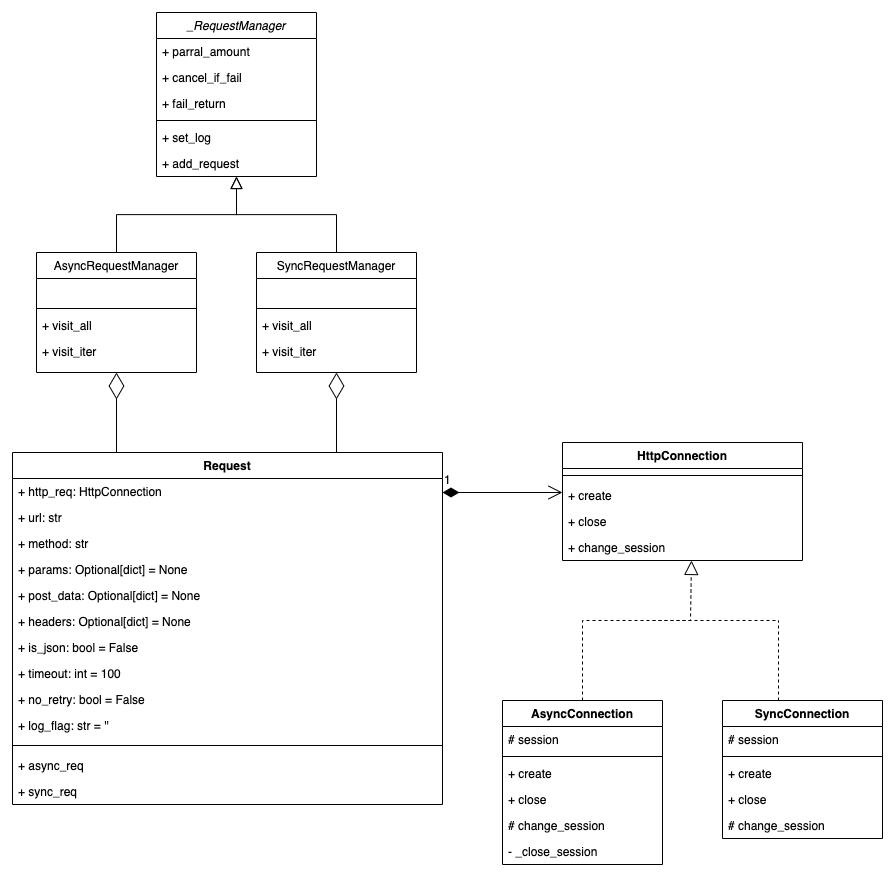

The diagram above was exported from draw.io. Its source (the exported page's mxGraphModel, read from the mxfile embedded in the PNG):
<mxGraphModel dx="1395" dy="872" grid="1" gridSize="10" guides="1" tooltips="1" connect="1" arrows="1" fold="1" page="1" pageScale="1" pageWidth="827" pageHeight="1169" math="0" shadow="0">
  <root>
    <mxCell id="WIyWlLk6GJQsqaUBKTNV-0" />
    <mxCell id="WIyWlLk6GJQsqaUBKTNV-1" parent="WIyWlLk6GJQsqaUBKTNV-0" />
    <mxCell id="zkfFHV4jXpPFQw0GAbJ--12" value="" style="endArrow=block;endSize=10;endFill=0;shadow=0;strokeWidth=1;rounded=0;edgeStyle=elbowEdgeStyle;elbow=vertical;" parent="WIyWlLk6GJQsqaUBKTNV-1" source="zkfFHV4jXpPFQw0GAbJ--6" target="zkfFHV4jXpPFQw0GAbJ--0" edge="1">
      <mxGeometry width="160" relative="1" as="geometry">
        <mxPoint x="184" y="203" as="sourcePoint" />
        <mxPoint x="184" y="203" as="targetPoint" />
      </mxGeometry>
    </mxCell>
    <mxCell id="zkfFHV4jXpPFQw0GAbJ--16" value="" style="endArrow=block;endSize=10;endFill=0;shadow=0;strokeWidth=1;rounded=0;edgeStyle=elbowEdgeStyle;elbow=vertical;" parent="WIyWlLk6GJQsqaUBKTNV-1" source="zkfFHV4jXpPFQw0GAbJ--13" target="zkfFHV4jXpPFQw0GAbJ--0" edge="1">
      <mxGeometry width="160" relative="1" as="geometry">
        <mxPoint x="194" y="373" as="sourcePoint" />
        <mxPoint x="294" y="271" as="targetPoint" />
      </mxGeometry>
    </mxCell>
    <mxCell id="AZ5k-tSZAwDOpuZO5U4B-11" value="" style="endArrow=diamondThin;endFill=0;endSize=24;html=1;" edge="1" parent="WIyWlLk6GJQsqaUBKTNV-1">
      <mxGeometry width="160" relative="1" as="geometry">
        <mxPoint x="164" y="560" as="sourcePoint" />
        <mxPoint x="164" y="480" as="targetPoint" />
      </mxGeometry>
    </mxCell>
    <mxCell id="AZ5k-tSZAwDOpuZO5U4B-23" value="" style="endArrow=diamondThin;endFill=0;endSize=24;html=1;entryX=0.5;entryY=1;entryDx=0;entryDy=0;" edge="1" parent="WIyWlLk6GJQsqaUBKTNV-1" target="zkfFHV4jXpPFQw0GAbJ--13">
      <mxGeometry width="160" relative="1" as="geometry">
        <mxPoint x="384" y="560" as="sourcePoint" />
        <mxPoint x="340" y="600" as="targetPoint" />
      </mxGeometry>
    </mxCell>
    <mxCell id="zkfFHV4jXpPFQw0GAbJ--0" value="_RequestManager" style="swimlane;fontStyle=2;align=center;verticalAlign=top;childLayout=stackLayout;horizontal=1;startSize=26;horizontalStack=0;resizeParent=1;resizeLast=0;collapsible=1;marginBottom=0;rounded=0;shadow=0;strokeWidth=1;" parent="WIyWlLk6GJQsqaUBKTNV-1" vertex="1">
      <mxGeometry x="204" y="120" width="160" height="164" as="geometry">
        <mxRectangle x="354" y="120" width="160" height="26" as="alternateBounds" />
      </mxGeometry>
    </mxCell>
    <mxCell id="zkfFHV4jXpPFQw0GAbJ--1" value="+ parral_amount" style="text;align=left;verticalAlign=top;spacingLeft=4;spacingRight=4;overflow=hidden;rotatable=0;points=[[0,0.5],[1,0.5]];portConstraint=eastwest;" parent="zkfFHV4jXpPFQw0GAbJ--0" vertex="1">
      <mxGeometry y="26" width="160" height="26" as="geometry" />
    </mxCell>
    <mxCell id="zkfFHV4jXpPFQw0GAbJ--2" value="+ cancel_if_fail" style="text;align=left;verticalAlign=top;spacingLeft=4;spacingRight=4;overflow=hidden;rotatable=0;points=[[0,0.5],[1,0.5]];portConstraint=eastwest;rounded=0;shadow=0;html=0;" parent="zkfFHV4jXpPFQw0GAbJ--0" vertex="1">
      <mxGeometry y="52" width="160" height="26" as="geometry" />
    </mxCell>
    <mxCell id="zkfFHV4jXpPFQw0GAbJ--3" value="+ fail_return" style="text;align=left;verticalAlign=top;spacingLeft=4;spacingRight=4;overflow=hidden;rotatable=0;points=[[0,0.5],[1,0.5]];portConstraint=eastwest;rounded=0;shadow=0;html=0;" parent="zkfFHV4jXpPFQw0GAbJ--0" vertex="1">
      <mxGeometry y="78" width="160" height="26" as="geometry" />
    </mxCell>
    <mxCell id="zkfFHV4jXpPFQw0GAbJ--4" value="" style="line;html=1;strokeWidth=1;align=left;verticalAlign=middle;spacingTop=-1;spacingLeft=3;spacingRight=3;rotatable=0;labelPosition=right;points=[];portConstraint=eastwest;" parent="zkfFHV4jXpPFQw0GAbJ--0" vertex="1">
      <mxGeometry y="104" width="160" height="8" as="geometry" />
    </mxCell>
    <mxCell id="zkfFHV4jXpPFQw0GAbJ--5" value="+ set_log" style="text;align=left;verticalAlign=top;spacingLeft=4;spacingRight=4;overflow=hidden;rotatable=0;points=[[0,0.5],[1,0.5]];portConstraint=eastwest;" parent="zkfFHV4jXpPFQw0GAbJ--0" vertex="1">
      <mxGeometry y="112" width="160" height="26" as="geometry" />
    </mxCell>
    <mxCell id="AZ5k-tSZAwDOpuZO5U4B-0" value="+ add_request" style="text;align=left;verticalAlign=top;spacingLeft=4;spacingRight=4;overflow=hidden;rotatable=0;points=[[0,0.5],[1,0.5]];portConstraint=eastwest;" vertex="1" parent="zkfFHV4jXpPFQw0GAbJ--0">
      <mxGeometry y="138" width="160" height="26" as="geometry" />
    </mxCell>
    <mxCell id="zkfFHV4jXpPFQw0GAbJ--13" value="SyncRequestManager" style="swimlane;fontStyle=0;align=center;verticalAlign=top;childLayout=stackLayout;horizontal=1;startSize=26;horizontalStack=0;resizeParent=1;resizeLast=0;collapsible=1;marginBottom=0;rounded=0;shadow=0;strokeWidth=1;" parent="WIyWlLk6GJQsqaUBKTNV-1" vertex="1">
      <mxGeometry x="304" y="360" width="160" height="120" as="geometry">
        <mxRectangle x="340" y="380" width="170" height="26" as="alternateBounds" />
      </mxGeometry>
    </mxCell>
    <mxCell id="zkfFHV4jXpPFQw0GAbJ--14" value=" " style="text;align=left;verticalAlign=top;spacingLeft=4;spacingRight=4;overflow=hidden;rotatable=0;points=[[0,0.5],[1,0.5]];portConstraint=eastwest;" parent="zkfFHV4jXpPFQw0GAbJ--13" vertex="1">
      <mxGeometry y="26" width="160" height="26" as="geometry" />
    </mxCell>
    <mxCell id="zkfFHV4jXpPFQw0GAbJ--15" value="" style="line;html=1;strokeWidth=1;align=left;verticalAlign=middle;spacingTop=-1;spacingLeft=3;spacingRight=3;rotatable=0;labelPosition=right;points=[];portConstraint=eastwest;" parent="zkfFHV4jXpPFQw0GAbJ--13" vertex="1">
      <mxGeometry y="52" width="160" height="8" as="geometry" />
    </mxCell>
    <mxCell id="AZ5k-tSZAwDOpuZO5U4B-2" value="+ visit_all" style="text;html=1;strokeColor=none;fillColor=none;align=left;verticalAlign=top;whiteSpace=wrap;rounded=0;spacingLeft=4;spacingRight=4;" vertex="1" parent="zkfFHV4jXpPFQw0GAbJ--13">
      <mxGeometry y="60" width="160" height="26" as="geometry" />
    </mxCell>
    <mxCell id="AZ5k-tSZAwDOpuZO5U4B-4" value="+ visit_iter" style="text;html=1;strokeColor=none;fillColor=none;align=left;verticalAlign=top;whiteSpace=wrap;rounded=0;spacingLeft=4;spacingRight=4;" vertex="1" parent="zkfFHV4jXpPFQw0GAbJ--13">
      <mxGeometry y="86" width="160" height="26" as="geometry" />
    </mxCell>
    <mxCell id="zkfFHV4jXpPFQw0GAbJ--6" value="AsyncRequestManager" style="swimlane;fontStyle=0;align=center;verticalAlign=top;childLayout=stackLayout;horizontal=1;startSize=26;horizontalStack=0;resizeParent=1;resizeLast=0;collapsible=1;marginBottom=0;rounded=0;shadow=0;strokeWidth=1;" parent="WIyWlLk6GJQsqaUBKTNV-1" vertex="1">
      <mxGeometry x="84" y="360" width="160" height="120" as="geometry">
        <mxRectangle x="130" y="380" width="160" height="26" as="alternateBounds" />
      </mxGeometry>
    </mxCell>
    <mxCell id="zkfFHV4jXpPFQw0GAbJ--8" value=" " style="text;align=left;verticalAlign=top;spacingLeft=4;spacingRight=4;overflow=hidden;rotatable=0;points=[[0,0.5],[1,0.5]];portConstraint=eastwest;rounded=0;shadow=0;html=0;" parent="zkfFHV4jXpPFQw0GAbJ--6" vertex="1">
      <mxGeometry y="26" width="160" height="26" as="geometry" />
    </mxCell>
    <mxCell id="zkfFHV4jXpPFQw0GAbJ--9" value="" style="line;html=1;strokeWidth=1;align=left;verticalAlign=middle;spacingTop=-1;spacingLeft=3;spacingRight=3;rotatable=0;labelPosition=right;points=[];portConstraint=eastwest;" parent="zkfFHV4jXpPFQw0GAbJ--6" vertex="1">
      <mxGeometry y="52" width="160" height="8" as="geometry" />
    </mxCell>
    <mxCell id="zkfFHV4jXpPFQw0GAbJ--10" value="+ visit_all" style="text;align=left;verticalAlign=top;spacingLeft=4;spacingRight=4;overflow=hidden;rotatable=0;points=[[0,0.5],[1,0.5]];portConstraint=eastwest;fontStyle=0" parent="zkfFHV4jXpPFQw0GAbJ--6" vertex="1">
      <mxGeometry y="60" width="160" height="26" as="geometry" />
    </mxCell>
    <mxCell id="zkfFHV4jXpPFQw0GAbJ--11" value="+ visit_iter" style="text;align=left;verticalAlign=top;spacingLeft=4;spacingRight=4;overflow=hidden;rotatable=0;points=[[0,0.5],[1,0.5]];portConstraint=eastwest;" parent="zkfFHV4jXpPFQw0GAbJ--6" vertex="1">
      <mxGeometry y="86" width="160" height="26" as="geometry" />
    </mxCell>
    <mxCell id="AZ5k-tSZAwDOpuZO5U4B-7" value="Request" style="swimlane;fontStyle=1;align=center;verticalAlign=top;childLayout=stackLayout;horizontal=1;startSize=26;horizontalStack=0;resizeParent=1;resizeParentMax=0;resizeLast=0;collapsible=1;marginBottom=0;" vertex="1" parent="WIyWlLk6GJQsqaUBKTNV-1">
      <mxGeometry x="60" y="560" width="430" height="352" as="geometry" />
    </mxCell>
    <mxCell id="AZ5k-tSZAwDOpuZO5U4B-8" value="+ http_req: HttpConnection" style="text;strokeColor=none;fillColor=none;align=left;verticalAlign=top;spacingLeft=4;spacingRight=4;overflow=hidden;rotatable=0;points=[[0,0.5],[1,0.5]];portConstraint=eastwest;" vertex="1" parent="AZ5k-tSZAwDOpuZO5U4B-7">
      <mxGeometry y="26" width="430" height="26" as="geometry" />
    </mxCell>
    <mxCell id="AZ5k-tSZAwDOpuZO5U4B-12" value="+ url: str" style="text;strokeColor=none;fillColor=none;align=left;verticalAlign=top;spacingLeft=4;spacingRight=4;overflow=hidden;rotatable=0;points=[[0,0.5],[1,0.5]];portConstraint=eastwest;" vertex="1" parent="AZ5k-tSZAwDOpuZO5U4B-7">
      <mxGeometry y="52" width="430" height="26" as="geometry" />
    </mxCell>
    <mxCell id="AZ5k-tSZAwDOpuZO5U4B-13" value="+ method: str" style="text;strokeColor=none;fillColor=none;align=left;verticalAlign=top;spacingLeft=4;spacingRight=4;overflow=hidden;rotatable=0;points=[[0,0.5],[1,0.5]];portConstraint=eastwest;" vertex="1" parent="AZ5k-tSZAwDOpuZO5U4B-7">
      <mxGeometry y="78" width="430" height="26" as="geometry" />
    </mxCell>
    <mxCell id="AZ5k-tSZAwDOpuZO5U4B-14" value="+ params: Optional[dict] = None" style="text;strokeColor=none;fillColor=none;align=left;verticalAlign=top;spacingLeft=4;spacingRight=4;overflow=hidden;rotatable=0;points=[[0,0.5],[1,0.5]];portConstraint=eastwest;" vertex="1" parent="AZ5k-tSZAwDOpuZO5U4B-7">
      <mxGeometry y="104" width="430" height="26" as="geometry" />
    </mxCell>
    <mxCell id="AZ5k-tSZAwDOpuZO5U4B-15" value="+ post_data: Optional[dict] = None" style="text;strokeColor=none;fillColor=none;align=left;verticalAlign=top;spacingLeft=4;spacingRight=4;overflow=hidden;rotatable=0;points=[[0,0.5],[1,0.5]];portConstraint=eastwest;" vertex="1" parent="AZ5k-tSZAwDOpuZO5U4B-7">
      <mxGeometry y="130" width="430" height="26" as="geometry" />
    </mxCell>
    <mxCell id="AZ5k-tSZAwDOpuZO5U4B-16" value="+ headers: Optional[dict] = None" style="text;strokeColor=none;fillColor=none;align=left;verticalAlign=top;spacingLeft=4;spacingRight=4;overflow=hidden;rotatable=0;points=[[0,0.5],[1,0.5]];portConstraint=eastwest;" vertex="1" parent="AZ5k-tSZAwDOpuZO5U4B-7">
      <mxGeometry y="156" width="430" height="26" as="geometry" />
    </mxCell>
    <mxCell id="AZ5k-tSZAwDOpuZO5U4B-17" value="+ is_json: bool = False" style="text;strokeColor=none;fillColor=none;align=left;verticalAlign=top;spacingLeft=4;spacingRight=4;overflow=hidden;rotatable=0;points=[[0,0.5],[1,0.5]];portConstraint=eastwest;" vertex="1" parent="AZ5k-tSZAwDOpuZO5U4B-7">
      <mxGeometry y="182" width="430" height="26" as="geometry" />
    </mxCell>
    <mxCell id="AZ5k-tSZAwDOpuZO5U4B-18" value="+ timeout: int = 100" style="text;strokeColor=none;fillColor=none;align=left;verticalAlign=top;spacingLeft=4;spacingRight=4;overflow=hidden;rotatable=0;points=[[0,0.5],[1,0.5]];portConstraint=eastwest;" vertex="1" parent="AZ5k-tSZAwDOpuZO5U4B-7">
      <mxGeometry y="208" width="430" height="26" as="geometry" />
    </mxCell>
    <mxCell id="AZ5k-tSZAwDOpuZO5U4B-19" value="+ no_retry: bool = False" style="text;strokeColor=none;fillColor=none;align=left;verticalAlign=top;spacingLeft=4;spacingRight=4;overflow=hidden;rotatable=0;points=[[0,0.5],[1,0.5]];portConstraint=eastwest;" vertex="1" parent="AZ5k-tSZAwDOpuZO5U4B-7">
      <mxGeometry y="234" width="430" height="26" as="geometry" />
    </mxCell>
    <mxCell id="AZ5k-tSZAwDOpuZO5U4B-20" value="+ log_flag: str = ''" style="text;strokeColor=none;fillColor=none;align=left;verticalAlign=top;spacingLeft=4;spacingRight=4;overflow=hidden;rotatable=0;points=[[0,0.5],[1,0.5]];portConstraint=eastwest;" vertex="1" parent="AZ5k-tSZAwDOpuZO5U4B-7">
      <mxGeometry y="260" width="430" height="26" as="geometry" />
    </mxCell>
    <mxCell id="AZ5k-tSZAwDOpuZO5U4B-9" value="" style="line;strokeWidth=1;fillColor=none;align=left;verticalAlign=middle;spacingTop=-1;spacingLeft=3;spacingRight=3;rotatable=0;labelPosition=right;points=[];portConstraint=eastwest;" vertex="1" parent="AZ5k-tSZAwDOpuZO5U4B-7">
      <mxGeometry y="286" width="430" height="14" as="geometry" />
    </mxCell>
    <mxCell id="AZ5k-tSZAwDOpuZO5U4B-10" value="+ async_req" style="text;strokeColor=none;fillColor=none;align=left;verticalAlign=top;spacingLeft=4;spacingRight=4;overflow=hidden;rotatable=0;points=[[0,0.5],[1,0.5]];portConstraint=eastwest;" vertex="1" parent="AZ5k-tSZAwDOpuZO5U4B-7">
      <mxGeometry y="300" width="430" height="26" as="geometry" />
    </mxCell>
    <mxCell id="AZ5k-tSZAwDOpuZO5U4B-22" value="+ sync_req" style="text;strokeColor=none;fillColor=none;align=left;verticalAlign=top;spacingLeft=4;spacingRight=4;overflow=hidden;rotatable=0;points=[[0,0.5],[1,0.5]];portConstraint=eastwest;" vertex="1" parent="AZ5k-tSZAwDOpuZO5U4B-7">
      <mxGeometry y="326" width="430" height="26" as="geometry" />
    </mxCell>
    <mxCell id="AZ5k-tSZAwDOpuZO5U4B-21" style="edgeStyle=orthogonalEdgeStyle;rounded=0;orthogonalLoop=1;jettySize=auto;html=1;exitX=1;exitY=0.5;exitDx=0;exitDy=0;" edge="1" parent="AZ5k-tSZAwDOpuZO5U4B-7" source="AZ5k-tSZAwDOpuZO5U4B-17" target="AZ5k-tSZAwDOpuZO5U4B-17">
      <mxGeometry relative="1" as="geometry" />
    </mxCell>
    <mxCell id="AZ5k-tSZAwDOpuZO5U4B-25" value="1" style="endArrow=open;html=1;endSize=12;startArrow=diamondThin;startSize=14;startFill=1;edgeStyle=orthogonalEdgeStyle;align=left;verticalAlign=bottom;" edge="1" parent="WIyWlLk6GJQsqaUBKTNV-1">
      <mxGeometry x="-1" y="3" relative="1" as="geometry">
        <mxPoint x="490" y="600" as="sourcePoint" />
        <mxPoint x="610" y="600" as="targetPoint" />
      </mxGeometry>
    </mxCell>
    <mxCell id="AZ5k-tSZAwDOpuZO5U4B-36" value="" style="endArrow=block;dashed=1;endFill=0;endSize=12;html=1;rounded=0;exitX=0.5;exitY=0;exitDx=0;exitDy=0;" edge="1" parent="WIyWlLk6GJQsqaUBKTNV-1" source="AZ5k-tSZAwDOpuZO5U4B-41">
      <mxGeometry width="160" relative="1" as="geometry">
        <mxPoint x="570" y="808" as="sourcePoint" />
        <mxPoint x="739" y="668" as="targetPoint" />
        <Array as="points">
          <mxPoint x="630" y="728" />
          <mxPoint x="738" y="728" />
        </Array>
      </mxGeometry>
    </mxCell>
    <mxCell id="AZ5k-tSZAwDOpuZO5U4B-39" value="" style="endArrow=none;dashed=1;html=1;" edge="1" parent="WIyWlLk6GJQsqaUBKTNV-1">
      <mxGeometry width="50" height="50" relative="1" as="geometry">
        <mxPoint x="700" y="728" as="sourcePoint" />
        <mxPoint x="826" y="728" as="targetPoint" />
      </mxGeometry>
    </mxCell>
    <mxCell id="AZ5k-tSZAwDOpuZO5U4B-40" value="" style="endArrow=none;dashed=1;html=1;" edge="1" parent="WIyWlLk6GJQsqaUBKTNV-1">
      <mxGeometry width="50" height="50" relative="1" as="geometry">
        <mxPoint x="826" y="808" as="sourcePoint" />
        <mxPoint x="826" y="728" as="targetPoint" />
      </mxGeometry>
    </mxCell>
    <mxCell id="AZ5k-tSZAwDOpuZO5U4B-26" value="HttpConnection" style="swimlane;fontStyle=1;align=center;verticalAlign=top;childLayout=stackLayout;horizontal=1;startSize=26;horizontalStack=0;resizeParent=1;resizeParentMax=0;resizeLast=0;collapsible=1;marginBottom=0;" vertex="1" parent="WIyWlLk6GJQsqaUBKTNV-1">
      <mxGeometry x="610" y="550" width="240" height="118" as="geometry" />
    </mxCell>
    <mxCell id="AZ5k-tSZAwDOpuZO5U4B-28" value="" style="line;strokeWidth=1;fillColor=none;align=left;verticalAlign=middle;spacingTop=-1;spacingLeft=3;spacingRight=3;rotatable=0;labelPosition=right;points=[];portConstraint=eastwest;" vertex="1" parent="AZ5k-tSZAwDOpuZO5U4B-26">
      <mxGeometry y="26" width="240" height="14" as="geometry" />
    </mxCell>
    <mxCell id="AZ5k-tSZAwDOpuZO5U4B-29" value="+ create" style="text;strokeColor=none;fillColor=none;align=left;verticalAlign=top;spacingLeft=4;spacingRight=4;overflow=hidden;rotatable=0;points=[[0,0.5],[1,0.5]];portConstraint=eastwest;" vertex="1" parent="AZ5k-tSZAwDOpuZO5U4B-26">
      <mxGeometry y="40" width="240" height="26" as="geometry" />
    </mxCell>
    <mxCell id="AZ5k-tSZAwDOpuZO5U4B-31" value="+ close" style="text;strokeColor=none;fillColor=none;align=left;verticalAlign=top;spacingLeft=4;spacingRight=4;overflow=hidden;rotatable=0;points=[[0,0.5],[1,0.5]];portConstraint=eastwest;" vertex="1" parent="AZ5k-tSZAwDOpuZO5U4B-26">
      <mxGeometry y="66" width="240" height="26" as="geometry" />
    </mxCell>
    <mxCell id="AZ5k-tSZAwDOpuZO5U4B-30" value="+ change_session" style="text;strokeColor=none;fillColor=none;align=left;verticalAlign=top;spacingLeft=4;spacingRight=4;overflow=hidden;rotatable=0;points=[[0,0.5],[1,0.5]];portConstraint=eastwest;" vertex="1" parent="AZ5k-tSZAwDOpuZO5U4B-26">
      <mxGeometry y="92" width="240" height="26" as="geometry" />
    </mxCell>
    <mxCell id="AZ5k-tSZAwDOpuZO5U4B-41" value="AsyncConnection" style="swimlane;fontStyle=1;align=center;verticalAlign=top;childLayout=stackLayout;horizontal=1;startSize=26;horizontalStack=0;resizeParent=1;resizeParentMax=0;resizeLast=0;collapsible=1;marginBottom=0;" vertex="1" parent="WIyWlLk6GJQsqaUBKTNV-1">
      <mxGeometry x="550" y="808" width="160" height="164" as="geometry" />
    </mxCell>
    <mxCell id="AZ5k-tSZAwDOpuZO5U4B-42" value="# session" style="text;strokeColor=none;fillColor=none;align=left;verticalAlign=top;spacingLeft=4;spacingRight=4;overflow=hidden;rotatable=0;points=[[0,0.5],[1,0.5]];portConstraint=eastwest;" vertex="1" parent="AZ5k-tSZAwDOpuZO5U4B-41">
      <mxGeometry y="26" width="160" height="26" as="geometry" />
    </mxCell>
    <mxCell id="AZ5k-tSZAwDOpuZO5U4B-43" value="" style="line;strokeWidth=1;fillColor=none;align=left;verticalAlign=middle;spacingTop=-1;spacingLeft=3;spacingRight=3;rotatable=0;labelPosition=right;points=[];portConstraint=eastwest;" vertex="1" parent="AZ5k-tSZAwDOpuZO5U4B-41">
      <mxGeometry y="52" width="160" height="8" as="geometry" />
    </mxCell>
    <mxCell id="AZ5k-tSZAwDOpuZO5U4B-44" value="+ create" style="text;strokeColor=none;fillColor=none;align=left;verticalAlign=top;spacingLeft=4;spacingRight=4;overflow=hidden;rotatable=0;points=[[0,0.5],[1,0.5]];portConstraint=eastwest;" vertex="1" parent="AZ5k-tSZAwDOpuZO5U4B-41">
      <mxGeometry y="60" width="160" height="26" as="geometry" />
    </mxCell>
    <mxCell id="AZ5k-tSZAwDOpuZO5U4B-46" value="+ close" style="text;strokeColor=none;fillColor=none;align=left;verticalAlign=top;spacingLeft=4;spacingRight=4;overflow=hidden;rotatable=0;points=[[0,0.5],[1,0.5]];portConstraint=eastwest;" vertex="1" parent="AZ5k-tSZAwDOpuZO5U4B-41">
      <mxGeometry y="86" width="160" height="26" as="geometry" />
    </mxCell>
    <mxCell id="AZ5k-tSZAwDOpuZO5U4B-45" value="# change_session" style="text;strokeColor=none;fillColor=none;align=left;verticalAlign=top;spacingLeft=4;spacingRight=4;overflow=hidden;rotatable=0;points=[[0,0.5],[1,0.5]];portConstraint=eastwest;" vertex="1" parent="AZ5k-tSZAwDOpuZO5U4B-41">
      <mxGeometry y="112" width="160" height="26" as="geometry" />
    </mxCell>
    <mxCell id="AZ5k-tSZAwDOpuZO5U4B-47" value="- _close_session" style="text;strokeColor=none;fillColor=none;align=left;verticalAlign=top;spacingLeft=4;spacingRight=4;overflow=hidden;rotatable=0;points=[[0,0.5],[1,0.5]];portConstraint=eastwest;" vertex="1" parent="AZ5k-tSZAwDOpuZO5U4B-41">
      <mxGeometry y="138" width="160" height="26" as="geometry" />
    </mxCell>
    <mxCell id="AZ5k-tSZAwDOpuZO5U4B-49" value="SyncConnection" style="swimlane;fontStyle=1;align=center;verticalAlign=top;childLayout=stackLayout;horizontal=1;startSize=26;horizontalStack=0;resizeParent=1;resizeParentMax=0;resizeLast=0;collapsible=1;marginBottom=0;" vertex="1" parent="WIyWlLk6GJQsqaUBKTNV-1">
      <mxGeometry x="770" y="808" width="160" height="138" as="geometry" />
    </mxCell>
    <mxCell id="AZ5k-tSZAwDOpuZO5U4B-50" value="# session" style="text;strokeColor=none;fillColor=none;align=left;verticalAlign=top;spacingLeft=4;spacingRight=4;overflow=hidden;rotatable=0;points=[[0,0.5],[1,0.5]];portConstraint=eastwest;" vertex="1" parent="AZ5k-tSZAwDOpuZO5U4B-49">
      <mxGeometry y="26" width="160" height="26" as="geometry" />
    </mxCell>
    <mxCell id="AZ5k-tSZAwDOpuZO5U4B-51" value="" style="line;strokeWidth=1;fillColor=none;align=left;verticalAlign=middle;spacingTop=-1;spacingLeft=3;spacingRight=3;rotatable=0;labelPosition=right;points=[];portConstraint=eastwest;" vertex="1" parent="AZ5k-tSZAwDOpuZO5U4B-49">
      <mxGeometry y="52" width="160" height="8" as="geometry" />
    </mxCell>
    <mxCell id="AZ5k-tSZAwDOpuZO5U4B-52" value="+ create" style="text;strokeColor=none;fillColor=none;align=left;verticalAlign=top;spacingLeft=4;spacingRight=4;overflow=hidden;rotatable=0;points=[[0,0.5],[1,0.5]];portConstraint=eastwest;" vertex="1" parent="AZ5k-tSZAwDOpuZO5U4B-49">
      <mxGeometry y="60" width="160" height="26" as="geometry" />
    </mxCell>
    <mxCell id="AZ5k-tSZAwDOpuZO5U4B-54" value="+ close" style="text;strokeColor=none;fillColor=none;align=left;verticalAlign=top;spacingLeft=4;spacingRight=4;overflow=hidden;rotatable=0;points=[[0,0.5],[1,0.5]];portConstraint=eastwest;" vertex="1" parent="AZ5k-tSZAwDOpuZO5U4B-49">
      <mxGeometry y="86" width="160" height="26" as="geometry" />
    </mxCell>
    <mxCell id="AZ5k-tSZAwDOpuZO5U4B-53" value="# change_session" style="text;strokeColor=none;fillColor=none;align=left;verticalAlign=top;spacingLeft=4;spacingRight=4;overflow=hidden;rotatable=0;points=[[0,0.5],[1,0.5]];portConstraint=eastwest;" vertex="1" parent="AZ5k-tSZAwDOpuZO5U4B-49">
      <mxGeometry y="112" width="160" height="26" as="geometry" />
    </mxCell>
  </root>
</mxGraphModel>